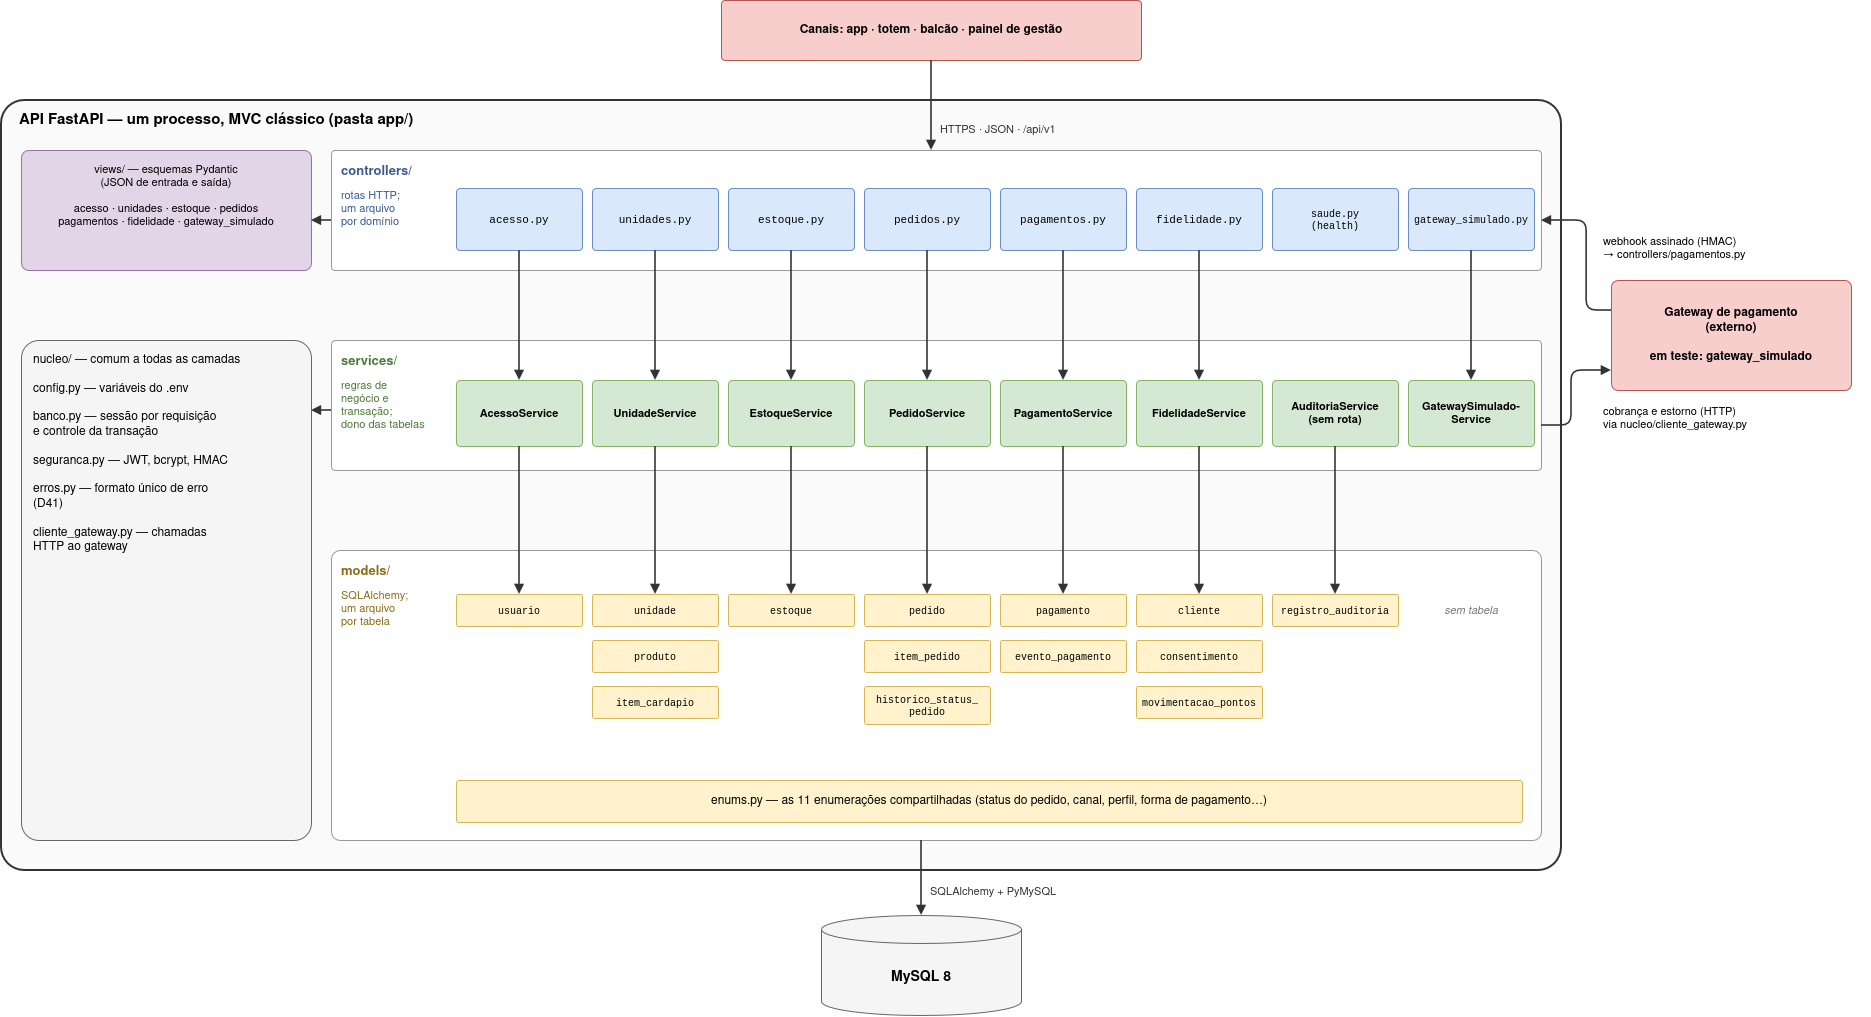

The diagram above was exported from draw.io. Its source (the exported page's mxGraphModel, read from the mxfile embedded in the PNG):
<mxGraphModel dx="2264" dy="1048" grid="1" gridSize="10" guides="1" tooltips="1" connect="1" arrows="1" fold="1" page="1" pageScale="1" pageWidth="1920" pageHeight="1060" math="0" shadow="0">
  <root>
    <mxCell id="0" />
    <mxCell id="1" parent="0" />
    <mxCell id="api" parent="1" style="whiteSpace=wrap;html=0;fillColor=#fafafa;strokeColor=#333333;fontSize=12;rounded=1;arcSize=3;strokeWidth=2;" value="" vertex="1">
      <mxGeometry height="770" width="1560" x="40" y="120" as="geometry" />
    </mxCell>
    <mxCell id="canais" parent="1" style="whiteSpace=wrap;html=0;fillColor=#f8cecc;strokeColor=#b85450;fontSize=12;rounded=1;arcSize=6;fontStyle=1;" value="Canais: app · totem · balcão · painel de gestão" vertex="1">
      <mxGeometry height="60" width="420" x="760" y="20" as="geometry" />
    </mxCell>
    <mxCell id="b_ctrl" parent="1" style="whiteSpace=wrap;html=0;fillColor=#ffffff;strokeColor=#999999;fontSize=12;rounded=1;arcSize=3;" value="" vertex="1">
      <mxGeometry height="120" width="1210" x="370" y="170" as="geometry" />
    </mxCell>
    <mxCell id="b_svc" parent="1" style="whiteSpace=wrap;html=0;fillColor=#ffffff;strokeColor=#999999;fontSize=12;rounded=1;arcSize=3;" value="" vertex="1">
      <mxGeometry height="130" width="1210" x="370" y="360" as="geometry" />
    </mxCell>
    <mxCell id="b_mdl" parent="1" style="whiteSpace=wrap;html=0;fillColor=#ffffff;strokeColor=#999999;fontSize=12;rounded=1;arcSize=3;" value="" vertex="1">
      <mxGeometry height="290" width="1210" x="370" y="570" as="geometry" />
    </mxCell>
    <mxCell id="c0" parent="1" style="whiteSpace=wrap;html=0;fillColor=#dae8fc;strokeColor=#6c8ebf;fontSize=11;rounded=1;arcSize=6;fontFamily=Courier New;" value="acesso.py" vertex="1">
      <mxGeometry height="62" width="126" x="495" y="208" as="geometry" />
    </mxCell>
    <mxCell id="s0" parent="1" style="whiteSpace=wrap;html=0;fillColor=#d5e8d4;strokeColor=#82b366;fontSize=11;rounded=1;arcSize=6;fontStyle=1;" value="AcessoService" vertex="1">
      <mxGeometry height="66" width="126" x="495" y="400" as="geometry" />
    </mxCell>
    <mxCell id="m0_0" parent="1" style="whiteSpace=wrap;html=0;fillColor=#fff2cc;strokeColor=#d6b656;fontSize=10;rounded=1;arcSize=6;fontFamily=Courier New;" value="usuario" vertex="1">
      <mxGeometry height="32" width="126" x="495" y="614" as="geometry" />
    </mxCell>
    <mxCell id="c1" parent="1" style="whiteSpace=wrap;html=0;fillColor=#dae8fc;strokeColor=#6c8ebf;fontSize=11;rounded=1;arcSize=6;fontFamily=Courier New;" value="unidades.py" vertex="1">
      <mxGeometry height="62" width="126" x="631" y="208" as="geometry" />
    </mxCell>
    <mxCell id="s1" parent="1" style="whiteSpace=wrap;html=0;fillColor=#d5e8d4;strokeColor=#82b366;fontSize=11;rounded=1;arcSize=6;fontStyle=1;" value="UnidadeService" vertex="1">
      <mxGeometry height="66" width="126" x="631" y="400" as="geometry" />
    </mxCell>
    <mxCell id="m1_0" parent="1" style="whiteSpace=wrap;html=0;fillColor=#fff2cc;strokeColor=#d6b656;fontSize=10;rounded=1;arcSize=6;fontFamily=Courier New;" value="unidade" vertex="1">
      <mxGeometry height="32" width="126" x="631" y="614" as="geometry" />
    </mxCell>
    <mxCell id="m1_1" parent="1" style="whiteSpace=wrap;html=0;fillColor=#fff2cc;strokeColor=#d6b656;fontSize=10;rounded=1;arcSize=6;fontFamily=Courier New;" value="produto" vertex="1">
      <mxGeometry height="32" width="126" x="631" y="660" as="geometry" />
    </mxCell>
    <mxCell id="m1_2" parent="1" style="whiteSpace=wrap;html=0;fillColor=#fff2cc;strokeColor=#d6b656;fontSize=10;rounded=1;arcSize=6;fontFamily=Courier New;" value="item_cardapio" vertex="1">
      <mxGeometry height="32" width="126" x="631" y="706" as="geometry" />
    </mxCell>
    <mxCell id="c2" parent="1" style="whiteSpace=wrap;html=0;fillColor=#dae8fc;strokeColor=#6c8ebf;fontSize=11;rounded=1;arcSize=6;fontFamily=Courier New;" value="estoque.py" vertex="1">
      <mxGeometry height="62" width="126" x="767" y="208" as="geometry" />
    </mxCell>
    <mxCell id="s2" parent="1" style="whiteSpace=wrap;html=0;fillColor=#d5e8d4;strokeColor=#82b366;fontSize=11;rounded=1;arcSize=6;fontStyle=1;" value="EstoqueService" vertex="1">
      <mxGeometry height="66" width="126" x="767" y="400" as="geometry" />
    </mxCell>
    <mxCell id="m2_0" parent="1" style="whiteSpace=wrap;html=0;fillColor=#fff2cc;strokeColor=#d6b656;fontSize=10;rounded=1;arcSize=6;fontFamily=Courier New;" value="estoque" vertex="1">
      <mxGeometry height="32" width="126" x="767" y="614" as="geometry" />
    </mxCell>
    <mxCell id="c3" parent="1" style="whiteSpace=wrap;html=0;fillColor=#dae8fc;strokeColor=#6c8ebf;fontSize=11;rounded=1;arcSize=6;fontFamily=Courier New;" value="pedidos.py" vertex="1">
      <mxGeometry height="62" width="126" x="903" y="208" as="geometry" />
    </mxCell>
    <mxCell id="s3" parent="1" style="whiteSpace=wrap;html=0;fillColor=#d5e8d4;strokeColor=#82b366;fontSize=11;rounded=1;arcSize=6;fontStyle=1;" value="PedidoService" vertex="1">
      <mxGeometry height="66" width="126" x="903" y="400" as="geometry" />
    </mxCell>
    <mxCell id="m3_0" parent="1" style="whiteSpace=wrap;html=0;fillColor=#fff2cc;strokeColor=#d6b656;fontSize=10;rounded=1;arcSize=6;fontFamily=Courier New;" value="pedido" vertex="1">
      <mxGeometry height="32" width="126" x="903" y="614" as="geometry" />
    </mxCell>
    <mxCell id="m3_1" parent="1" style="whiteSpace=wrap;html=0;fillColor=#fff2cc;strokeColor=#d6b656;fontSize=10;rounded=1;arcSize=6;fontFamily=Courier New;" value="item_pedido" vertex="1">
      <mxGeometry height="32" width="126" x="903" y="660" as="geometry" />
    </mxCell>
    <mxCell id="m3_2" parent="1" style="whiteSpace=wrap;html=0;fillColor=#fff2cc;strokeColor=#d6b656;fontSize=10;rounded=1;arcSize=6;fontFamily=Courier New;" value="historico_status_&#10;pedido" vertex="1">
      <mxGeometry height="38" width="126" x="903" y="706" as="geometry" />
    </mxCell>
    <mxCell id="c4" parent="1" style="whiteSpace=wrap;html=0;fillColor=#dae8fc;strokeColor=#6c8ebf;fontSize=11;rounded=1;arcSize=6;fontFamily=Courier New;" value="pagamentos.py" vertex="1">
      <mxGeometry height="62" width="126" x="1039" y="208" as="geometry" />
    </mxCell>
    <mxCell id="s4" parent="1" style="whiteSpace=wrap;html=0;fillColor=#d5e8d4;strokeColor=#82b366;fontSize=11;rounded=1;arcSize=6;fontStyle=1;" value="PagamentoService" vertex="1">
      <mxGeometry height="66" width="126" x="1039" y="400" as="geometry" />
    </mxCell>
    <mxCell id="m4_0" parent="1" style="whiteSpace=wrap;html=0;fillColor=#fff2cc;strokeColor=#d6b656;fontSize=10;rounded=1;arcSize=6;fontFamily=Courier New;" value="pagamento" vertex="1">
      <mxGeometry height="32" width="126" x="1039" y="614" as="geometry" />
    </mxCell>
    <mxCell id="m4_1" parent="1" style="whiteSpace=wrap;html=0;fillColor=#fff2cc;strokeColor=#d6b656;fontSize=10;rounded=1;arcSize=6;fontFamily=Courier New;" value="evento_pagamento" vertex="1">
      <mxGeometry height="32" width="126" x="1039" y="660" as="geometry" />
    </mxCell>
    <mxCell id="c5" parent="1" style="whiteSpace=wrap;html=0;fillColor=#dae8fc;strokeColor=#6c8ebf;fontSize=11;rounded=1;arcSize=6;fontFamily=Courier New;" value="fidelidade.py" vertex="1">
      <mxGeometry height="62" width="126" x="1175" y="208" as="geometry" />
    </mxCell>
    <mxCell id="s5" parent="1" style="whiteSpace=wrap;html=0;fillColor=#d5e8d4;strokeColor=#82b366;fontSize=11;rounded=1;arcSize=6;fontStyle=1;" value="FidelidadeService" vertex="1">
      <mxGeometry height="66" width="126" x="1175" y="400" as="geometry" />
    </mxCell>
    <mxCell id="m5_0" parent="1" style="whiteSpace=wrap;html=0;fillColor=#fff2cc;strokeColor=#d6b656;fontSize=10;rounded=1;arcSize=6;fontFamily=Courier New;" value="cliente" vertex="1">
      <mxGeometry height="32" width="126" x="1175" y="614" as="geometry" />
    </mxCell>
    <mxCell id="m5_1" parent="1" style="whiteSpace=wrap;html=0;fillColor=#fff2cc;strokeColor=#d6b656;fontSize=10;rounded=1;arcSize=6;fontFamily=Courier New;" value="consentimento" vertex="1">
      <mxGeometry height="32" width="126" x="1175" y="660" as="geometry" />
    </mxCell>
    <mxCell id="m5_2" parent="1" style="whiteSpace=wrap;html=0;fillColor=#fff2cc;strokeColor=#d6b656;fontSize=10;rounded=1;arcSize=6;fontFamily=Courier New;" value="movimentacao_pontos" vertex="1">
      <mxGeometry height="32" width="126" x="1175" y="706" as="geometry" />
    </mxCell>
    <mxCell id="c6" parent="1" style="whiteSpace=wrap;html=0;fillColor=#dae8fc;strokeColor=#6c8ebf;fontSize=10;rounded=1;arcSize=6;fontFamily=Courier New;" value="saude.py&#10;(health)" vertex="1">
      <mxGeometry height="62" width="126" x="1311" y="208" as="geometry" />
    </mxCell>
    <mxCell id="s6" parent="1" style="whiteSpace=wrap;html=0;fillColor=#d5e8d4;strokeColor=#82b366;fontSize=11;rounded=1;arcSize=6;fontStyle=1;" value="AuditoriaService&#10;(sem rota)" vertex="1">
      <mxGeometry height="66" width="126" x="1311" y="400" as="geometry" />
    </mxCell>
    <mxCell id="m6_0" parent="1" style="whiteSpace=wrap;html=0;fillColor=#fff2cc;strokeColor=#d6b656;fontSize=10;rounded=1;arcSize=6;fontFamily=Courier New;" value="registro_auditoria" vertex="1">
      <mxGeometry height="32" width="126" x="1311" y="614" as="geometry" />
    </mxCell>
    <mxCell id="c7" parent="1" style="whiteSpace=wrap;html=0;fillColor=#dae8fc;strokeColor=#6c8ebf;fontSize=10;rounded=1;arcSize=6;fontFamily=Courier New;" value="gateway_simulado.py" vertex="1">
      <mxGeometry height="62" width="126" x="1447" y="208" as="geometry" />
    </mxCell>
    <mxCell id="s7" parent="1" style="whiteSpace=wrap;html=0;fillColor=#d5e8d4;strokeColor=#82b366;fontSize=11;rounded=1;arcSize=6;fontStyle=1;" value="GatewaySimulado-&#10;Service" vertex="1">
      <mxGeometry height="66" width="126" x="1447" y="400" as="geometry" />
    </mxCell>
    <mxCell id="enums" parent="1" style="whiteSpace=wrap;html=0;fillColor=#fff2cc;strokeColor=#d6b656;fontSize=12;rounded=1;arcSize=6;" value="enums.py — as 11 enumerações compartilhadas (status do pedido, canal, perfil, forma de pagamento…)" vertex="1">
      <mxGeometry height="42" width="1066" x="495" y="800" as="geometry" />
    </mxCell>
    <mxCell id="views" parent="1" style="whiteSpace=wrap;html=0;fillColor=#e1d5e7;strokeColor=#9673a6;fontSize=11;rounded=1;arcSize=6;verticalAlign=top;spacingTop=6;" value="views/ — esquemas Pydantic&#10;(JSON de entrada e saída)&#10;&#10;acesso · unidades · estoque · pedidos&#10;pagamentos · fidelidade · gateway_simulado" vertex="1">
      <mxGeometry height="120" width="290" x="60" y="170" as="geometry" />
    </mxCell>
    <mxCell id="nucleo" parent="1" style="whiteSpace=wrap;html=0;fillColor=#f5f5f5;strokeColor=#666666;fontSize=12;rounded=1;arcSize=6;verticalAlign=top;spacingTop=6;align=left;spacingLeft=10;" value="nucleo/ — comum a todas as camadas&#10;&#10;config.py — variáveis do .env&#10;&#10;banco.py — sessão por requisição&#10;e controle da transação&#10;&#10;seguranca.py — JWT, bcrypt, HMAC&#10;&#10;erros.py — formato único de erro&#10;(D41)&#10;&#10;cliente_gateway.py — chamadas&#10;HTTP ao gateway" vertex="1">
      <mxGeometry height="500" width="290" x="60" y="360" as="geometry" />
    </mxCell>
    <mxCell id="gw" parent="1" style="whiteSpace=wrap;html=0;fillColor=#f8cecc;strokeColor=#b85450;fontSize=12;rounded=1;arcSize=6;fontStyle=1;" value="Gateway de pagamento&#10;(externo)&#10;&#10;em teste: gateway_simulado" vertex="1">
      <mxGeometry height="110" width="240" x="1650" y="300" as="geometry" />
    </mxCell>
    <mxCell id="mysql" parent="1" style="whiteSpace=wrap;html=0;fillColor=#f5f5f5;strokeColor=#666666;fontSize=14;shape=cylinder3;boundedLbl=1;size=14;fontStyle=1;" value="MySQL 8" vertex="1">
      <mxGeometry height="100" width="200" x="860" y="935" as="geometry" />
    </mxCell>
    <mxCell id="apit" parent="1" style="text;html=0;whiteSpace=wrap;fontSize=15;align=left;verticalAlign=middle;fontColor=#000000;fontStyle=1;" value="API FastAPI — um processo, MVC clássico (pasta app/)" vertex="1">
      <mxGeometry height="24" width="600" x="56" y="128" as="geometry" />
    </mxCell>
    <mxCell id="h_ctrl" parent="1" style="text;html=0;whiteSpace=wrap;fontSize=13;align=left;verticalAlign=middle;fontColor=#3b5b8f;fontStyle=1;" value="controllers/" vertex="1">
      <mxGeometry height="22" width="105" x="378" y="180" as="geometry" />
    </mxCell>
    <mxCell id="d_ctrl" parent="1" style="text;html=0;whiteSpace=wrap;fontSize=11;align=left;verticalAlign=top;fontColor=#3b5b8f;fontStyle=0;" value="rotas HTTP;&#10;um arquivo&#10;por domínio" vertex="1">
      <mxGeometry height="70" width="105" x="378" y="202" as="geometry" />
    </mxCell>
    <mxCell id="h_svc" parent="1" style="text;html=0;whiteSpace=wrap;fontSize=13;align=left;verticalAlign=middle;fontColor=#4d7a3a;fontStyle=1;" value="services/" vertex="1">
      <mxGeometry height="22" width="105" x="378" y="370" as="geometry" />
    </mxCell>
    <mxCell id="d_svc" parent="1" style="text;html=0;whiteSpace=wrap;fontSize=11;align=left;verticalAlign=top;fontColor=#4d7a3a;fontStyle=0;" value="regras de&#10;negócio e&#10;transação;&#10;dono das tabelas" vertex="1">
      <mxGeometry height="80" width="105" x="378" y="392" as="geometry" />
    </mxCell>
    <mxCell id="h_mdl" parent="1" style="text;html=0;whiteSpace=wrap;fontSize=13;align=left;verticalAlign=middle;fontColor=#8a6d1a;fontStyle=1;" value="models/" vertex="1">
      <mxGeometry height="22" width="105" x="378" y="580" as="geometry" />
    </mxCell>
    <mxCell id="d_mdl" parent="1" style="text;html=0;whiteSpace=wrap;fontSize=11;align=left;verticalAlign=top;fontColor=#8a6d1a;fontStyle=0;" value="SQLAlchemy;&#10;um arquivo&#10;por tabela" vertex="1">
      <mxGeometry height="70" width="105" x="378" y="602" as="geometry" />
    </mxCell>
    <mxCell id="m7" parent="1" style="text;html=0;whiteSpace=wrap;fontSize=11;align=center;verticalAlign=middle;fontColor=#777777;fontStyle=2;" value="sem tabela" vertex="1">
      <mxGeometry height="32" width="126" x="1447" y="614" as="geometry" />
    </mxCell>
    <mxCell id="l_view" parent="1" style="text;html=0;whiteSpace=wrap;fontSize=10;align=center;verticalAlign=middle;fontColor=#000000;fontStyle=0;" value="" vertex="1">
      <mxGeometry height="20" width="160" x="290" y="292" as="geometry" />
    </mxCell>
    <mxCell id="l_webhook" parent="1" style="text;html=0;whiteSpace=wrap;fontSize=11;align=left;verticalAlign=middle;fontColor=#000000;fontStyle=0;" value="webhook assinado (HMAC)&#10;→ controllers/pagamentos.py" vertex="1">
      <mxGeometry height="40" width="270" x="1640" y="248" as="geometry" />
    </mxCell>
    <mxCell id="l_cob" parent="1" style="text;html=0;whiteSpace=wrap;fontSize=11;align=left;verticalAlign=middle;fontColor=#000000;fontStyle=0;" value="cobrança e estorno (HTTP)&#10;via nucleo/cliente_gateway.py" vertex="1">
      <mxGeometry height="40" width="270" x="1640" y="418" as="geometry" />
    </mxCell>
    <mxCell id="e_canais" edge="1" parent="1" style="endArrow=block;endFill=1;html=0;strokeWidth=1.6;strokeColor=#333333;fontSize=11;" value="">
      <mxGeometry relative="1" as="geometry">
        <mxPoint x="970" y="80" as="sourcePoint" />
        <mxPoint x="970" y="170" as="targetPoint" />
      </mxGeometry>
    </mxCell>
    <mxCell id="e_canais_l" parent="1" style="text;html=0;fontSize=11;align=left;fontColor=#333333;" value="HTTPS · JSON · /api/v1" vertex="1">
      <mxGeometry height="20" width="300" x="977" y="136" as="geometry" />
    </mxCell>
    <mxCell id="ecs0" edge="1" parent="1" style="endArrow=block;endFill=1;html=0;strokeWidth=1.6;strokeColor=#333333;fontSize=11;" value="">
      <mxGeometry relative="1" as="geometry">
        <mxPoint x="558" y="270" as="sourcePoint" />
        <mxPoint x="558" y="400" as="targetPoint" />
      </mxGeometry>
    </mxCell>
    <mxCell id="esm0" edge="1" parent="1" style="endArrow=block;endFill=1;html=0;strokeWidth=1.6;strokeColor=#333333;fontSize=11;" value="">
      <mxGeometry relative="1" as="geometry">
        <mxPoint x="558" y="466" as="sourcePoint" />
        <mxPoint x="558" y="614" as="targetPoint" />
      </mxGeometry>
    </mxCell>
    <mxCell id="ecs1" edge="1" parent="1" style="endArrow=block;endFill=1;html=0;strokeWidth=1.6;strokeColor=#333333;fontSize=11;" value="">
      <mxGeometry relative="1" as="geometry">
        <mxPoint x="694" y="270" as="sourcePoint" />
        <mxPoint x="694" y="400" as="targetPoint" />
      </mxGeometry>
    </mxCell>
    <mxCell id="esm1" edge="1" parent="1" style="endArrow=block;endFill=1;html=0;strokeWidth=1.6;strokeColor=#333333;fontSize=11;" value="">
      <mxGeometry relative="1" as="geometry">
        <mxPoint x="694" y="466" as="sourcePoint" />
        <mxPoint x="694" y="614" as="targetPoint" />
      </mxGeometry>
    </mxCell>
    <mxCell id="ecs2" edge="1" parent="1" style="endArrow=block;endFill=1;html=0;strokeWidth=1.6;strokeColor=#333333;fontSize=11;" value="">
      <mxGeometry relative="1" as="geometry">
        <mxPoint x="830" y="270" as="sourcePoint" />
        <mxPoint x="830" y="400" as="targetPoint" />
      </mxGeometry>
    </mxCell>
    <mxCell id="esm2" edge="1" parent="1" style="endArrow=block;endFill=1;html=0;strokeWidth=1.6;strokeColor=#333333;fontSize=11;" value="">
      <mxGeometry relative="1" as="geometry">
        <mxPoint x="830" y="466" as="sourcePoint" />
        <mxPoint x="830" y="614" as="targetPoint" />
      </mxGeometry>
    </mxCell>
    <mxCell id="ecs3" edge="1" parent="1" style="endArrow=block;endFill=1;html=0;strokeWidth=1.6;strokeColor=#333333;fontSize=11;" value="">
      <mxGeometry relative="1" as="geometry">
        <mxPoint x="966" y="270" as="sourcePoint" />
        <mxPoint x="966" y="400" as="targetPoint" />
      </mxGeometry>
    </mxCell>
    <mxCell id="esm3" edge="1" parent="1" style="endArrow=block;endFill=1;html=0;strokeWidth=1.6;strokeColor=#333333;fontSize=11;" value="">
      <mxGeometry relative="1" as="geometry">
        <mxPoint x="966" y="466" as="sourcePoint" />
        <mxPoint x="966" y="614" as="targetPoint" />
      </mxGeometry>
    </mxCell>
    <mxCell id="ecs4" edge="1" parent="1" style="endArrow=block;endFill=1;html=0;strokeWidth=1.6;strokeColor=#333333;fontSize=11;" value="">
      <mxGeometry relative="1" as="geometry">
        <mxPoint x="1102" y="270" as="sourcePoint" />
        <mxPoint x="1102" y="400" as="targetPoint" />
      </mxGeometry>
    </mxCell>
    <mxCell id="esm4" edge="1" parent="1" style="endArrow=block;endFill=1;html=0;strokeWidth=1.6;strokeColor=#333333;fontSize=11;" value="">
      <mxGeometry relative="1" as="geometry">
        <mxPoint x="1102" y="466" as="sourcePoint" />
        <mxPoint x="1102" y="614" as="targetPoint" />
      </mxGeometry>
    </mxCell>
    <mxCell id="ecs5" edge="1" parent="1" style="endArrow=block;endFill=1;html=0;strokeWidth=1.6;strokeColor=#333333;fontSize=11;" value="">
      <mxGeometry relative="1" as="geometry">
        <mxPoint x="1238" y="270" as="sourcePoint" />
        <mxPoint x="1238" y="400" as="targetPoint" />
      </mxGeometry>
    </mxCell>
    <mxCell id="esm5" edge="1" parent="1" style="endArrow=block;endFill=1;html=0;strokeWidth=1.6;strokeColor=#333333;fontSize=11;" value="">
      <mxGeometry relative="1" as="geometry">
        <mxPoint x="1238" y="466" as="sourcePoint" />
        <mxPoint x="1238" y="614" as="targetPoint" />
      </mxGeometry>
    </mxCell>
    <mxCell id="esm6" edge="1" parent="1" style="endArrow=block;endFill=1;html=0;strokeWidth=1.6;strokeColor=#333333;fontSize=11;" value="">
      <mxGeometry relative="1" as="geometry">
        <mxPoint x="1374" y="466" as="sourcePoint" />
        <mxPoint x="1374" y="614" as="targetPoint" />
      </mxGeometry>
    </mxCell>
    <mxCell id="ecs7" edge="1" parent="1" style="endArrow=block;endFill=1;html=0;strokeWidth=1.6;strokeColor=#333333;fontSize=11;" value="">
      <mxGeometry relative="1" as="geometry">
        <mxPoint x="1510" y="270" as="sourcePoint" />
        <mxPoint x="1510" y="400" as="targetPoint" />
      </mxGeometry>
    </mxCell>
    <mxCell id="e_view" edge="1" parent="1" style="endArrow=block;endFill=1;html=0;strokeWidth=1.6;strokeColor=#333333;fontSize=11;" value="">
      <mxGeometry relative="1" as="geometry">
        <mxPoint x="370" y="240" as="sourcePoint" />
        <mxPoint x="350" y="240" as="targetPoint" />
      </mxGeometry>
    </mxCell>
    <mxCell id="e_nuc" edge="1" parent="1" style="endArrow=block;endFill=1;html=0;strokeWidth=1.6;strokeColor=#333333;fontSize=11;" value="">
      <mxGeometry relative="1" as="geometry">
        <mxPoint x="370" y="430" as="sourcePoint" />
        <mxPoint x="350" y="430" as="targetPoint" />
      </mxGeometry>
    </mxCell>
    <mxCell id="e_webhook" edge="1" parent="1" style="endArrow=block;endFill=1;html=0;strokeWidth=1.6;strokeColor=#333333;fontSize=11;" value="">
      <mxGeometry relative="1" as="geometry">
        <Array as="points">
          <mxPoint x="1625" y="330" />
          <mxPoint x="1625" y="240" />
        </Array>
        <mxPoint x="1650" y="330" as="sourcePoint" />
        <mxPoint x="1580" y="240" as="targetPoint" />
      </mxGeometry>
    </mxCell>
    <mxCell id="e_cob" edge="1" parent="1" style="endArrow=block;endFill=1;html=0;strokeWidth=1.6;strokeColor=#333333;fontSize=11;" value="">
      <mxGeometry relative="1" as="geometry">
        <Array as="points">
          <mxPoint x="1610" y="445" />
          <mxPoint x="1610" y="390" />
        </Array>
        <mxPoint x="1580" y="445" as="sourcePoint" />
        <mxPoint x="1650" y="390" as="targetPoint" />
      </mxGeometry>
    </mxCell>
    <mxCell id="e_db" edge="1" parent="1" style="endArrow=block;endFill=1;html=0;strokeWidth=1.6;strokeColor=#333333;fontSize=11;" value="">
      <mxGeometry relative="1" as="geometry">
        <mxPoint x="960" y="860" as="sourcePoint" />
        <mxPoint x="960" y="935" as="targetPoint" />
      </mxGeometry>
    </mxCell>
    <mxCell id="e_db_l" parent="1" style="text;html=0;fontSize=11;align=left;fontColor=#333333;" value="SQLAlchemy + PyMySQL" vertex="1">
      <mxGeometry height="20" width="300" x="967" y="898" as="geometry" />
    </mxCell>
  </root>
</mxGraphModel>